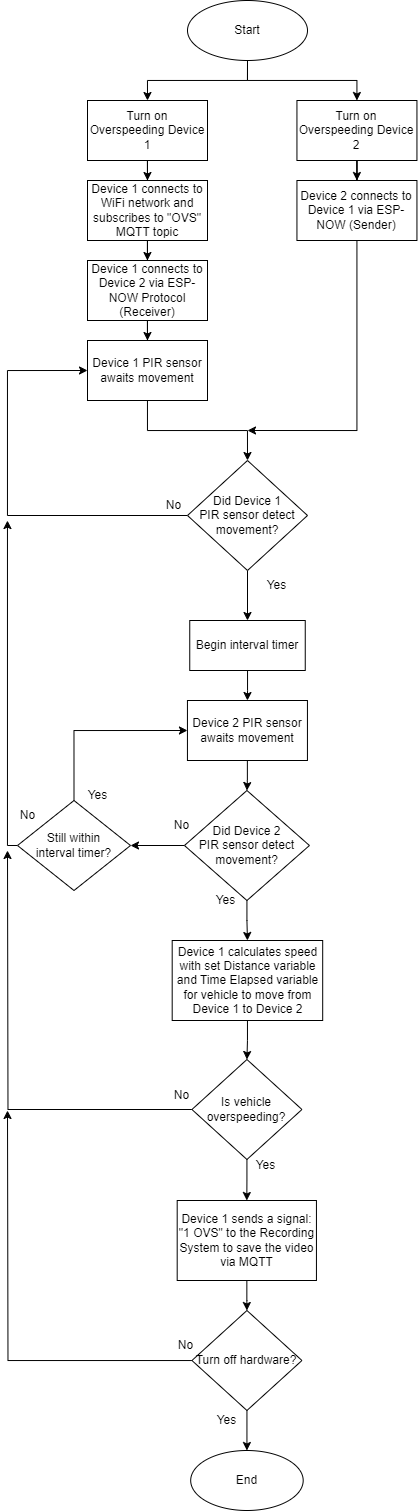

The diagram above was exported from draw.io. Its source (the exported page's mxGraphModel, read from the mxfile embedded in the PNG):
<mxGraphModel dx="913" dy="1603" grid="1" gridSize="10" guides="1" tooltips="1" connect="1" arrows="1" fold="1" page="1" pageScale="1" pageWidth="850" pageHeight="1100" math="0" shadow="0">
  <root>
    <mxCell id="0" />
    <mxCell id="1" parent="0" />
    <mxCell id="Rv_8nFQpvILyS6SBei3u-12" style="edgeStyle=orthogonalEdgeStyle;rounded=0;orthogonalLoop=1;jettySize=auto;html=1;entryX=0.5;entryY=0;entryDx=0;entryDy=0;" edge="1" parent="1" source="Lx5FxVdhqiOAjh-NJIth-1" target="Rv_8nFQpvILyS6SBei3u-1">
      <mxGeometry relative="1" as="geometry" />
    </mxCell>
    <mxCell id="Rv_8nFQpvILyS6SBei3u-13" style="edgeStyle=orthogonalEdgeStyle;rounded=0;orthogonalLoop=1;jettySize=auto;html=1;" edge="1" parent="1" source="Lx5FxVdhqiOAjh-NJIth-1" target="Rv_8nFQpvILyS6SBei3u-2">
      <mxGeometry relative="1" as="geometry" />
    </mxCell>
    <mxCell id="Lx5FxVdhqiOAjh-NJIth-1" value="Start" style="ellipse;whiteSpace=wrap;html=1;" parent="1" vertex="1">
      <mxGeometry x="300" y="-340" width="120" height="60" as="geometry" />
    </mxCell>
    <mxCell id="Rv_8nFQpvILyS6SBei3u-18" style="edgeStyle=orthogonalEdgeStyle;rounded=0;orthogonalLoop=1;jettySize=auto;html=1;entryX=0;entryY=0.5;entryDx=0;entryDy=0;" edge="1" parent="1" source="Lx5FxVdhqiOAjh-NJIth-3" target="Rv_8nFQpvILyS6SBei3u-5">
      <mxGeometry relative="1" as="geometry">
        <Array as="points">
          <mxPoint x="120" y="175" />
          <mxPoint x="120" y="30" />
        </Array>
      </mxGeometry>
    </mxCell>
    <mxCell id="Rv_8nFQpvILyS6SBei3u-41" style="edgeStyle=orthogonalEdgeStyle;rounded=0;orthogonalLoop=1;jettySize=auto;html=1;entryX=0.5;entryY=0;entryDx=0;entryDy=0;" edge="1" parent="1" source="Lx5FxVdhqiOAjh-NJIth-3" target="Lx5FxVdhqiOAjh-NJIth-9">
      <mxGeometry relative="1" as="geometry" />
    </mxCell>
    <mxCell id="Lx5FxVdhqiOAjh-NJIth-3" value="Did Device 1 &lt;br&gt;PIR sensor detect movement?" style="rhombus;whiteSpace=wrap;html=1;" parent="1" vertex="1">
      <mxGeometry x="300" y="120" width="120" height="110" as="geometry" />
    </mxCell>
    <mxCell id="Lx5FxVdhqiOAjh-NJIth-6" value="No" style="text;html=1;align=center;verticalAlign=middle;resizable=0;points=[];autosize=1;strokeColor=none;fillColor=none;" parent="1" vertex="1">
      <mxGeometry x="265.5" y="150" width="40" height="30" as="geometry" />
    </mxCell>
    <mxCell id="Lx5FxVdhqiOAjh-NJIth-8" value="Yes" style="text;html=1;align=center;verticalAlign=middle;resizable=0;points=[];autosize=1;strokeColor=none;fillColor=none;" parent="1" vertex="1">
      <mxGeometry x="369.44" y="230" width="40" height="30" as="geometry" />
    </mxCell>
    <mxCell id="Rv_8nFQpvILyS6SBei3u-19" style="edgeStyle=orthogonalEdgeStyle;rounded=0;orthogonalLoop=1;jettySize=auto;html=1;entryX=0.5;entryY=0;entryDx=0;entryDy=0;" edge="1" parent="1" source="Lx5FxVdhqiOAjh-NJIth-9" target="Rv_8nFQpvILyS6SBei3u-15">
      <mxGeometry relative="1" as="geometry" />
    </mxCell>
    <mxCell id="Lx5FxVdhqiOAjh-NJIth-9" value="Begin interval timer" style="rounded=0;whiteSpace=wrap;html=1;" parent="1" vertex="1">
      <mxGeometry x="302.25" y="280" width="115.5" height="50" as="geometry" />
    </mxCell>
    <mxCell id="Lx5FxVdhqiOAjh-NJIth-13" value="" style="edgeStyle=orthogonalEdgeStyle;rounded=0;orthogonalLoop=1;jettySize=auto;html=1;" parent="1" source="Lx5FxVdhqiOAjh-NJIth-10" target="Lx5FxVdhqiOAjh-NJIth-12" edge="1">
      <mxGeometry relative="1" as="geometry" />
    </mxCell>
    <mxCell id="Lx5FxVdhqiOAjh-NJIth-16" value="" style="edgeStyle=orthogonalEdgeStyle;rounded=0;orthogonalLoop=1;jettySize=auto;html=1;" parent="1" source="Lx5FxVdhqiOAjh-NJIth-10" target="Lx5FxVdhqiOAjh-NJIth-15" edge="1">
      <mxGeometry relative="1" as="geometry" />
    </mxCell>
    <mxCell id="Lx5FxVdhqiOAjh-NJIth-10" value="Did Device 2&lt;br style=&quot;border-color: var(--border-color);&quot;&gt;PIR sensor detect movement?" style="rhombus;whiteSpace=wrap;html=1;rounded=0;" parent="1" vertex="1">
      <mxGeometry x="296.94" y="450" width="125" height="110" as="geometry" />
    </mxCell>
    <mxCell id="Rv_8nFQpvILyS6SBei3u-26" style="edgeStyle=orthogonalEdgeStyle;rounded=0;orthogonalLoop=1;jettySize=auto;html=1;" edge="1" parent="1" source="Lx5FxVdhqiOAjh-NJIth-12" target="Rv_8nFQpvILyS6SBei3u-24">
      <mxGeometry relative="1" as="geometry" />
    </mxCell>
    <mxCell id="Lx5FxVdhqiOAjh-NJIth-12" value="Device 1 calculates speed with set Distance variable and Time Elapsed variable for vehicle to move from Device 1 to Device 2" style="whiteSpace=wrap;html=1;rounded=0;" parent="1" vertex="1">
      <mxGeometry x="284.69" y="600" width="150.5" height="80" as="geometry" />
    </mxCell>
    <mxCell id="Lx5FxVdhqiOAjh-NJIth-14" value="Yes" style="text;html=1;align=center;verticalAlign=middle;resizable=0;points=[];autosize=1;strokeColor=none;fillColor=none;" parent="1" vertex="1">
      <mxGeometry x="318.44" y="545" width="40" height="30" as="geometry" />
    </mxCell>
    <mxCell id="Rv_8nFQpvILyS6SBei3u-29" style="edgeStyle=orthogonalEdgeStyle;rounded=0;orthogonalLoop=1;jettySize=auto;html=1;exitX=0.5;exitY=0;exitDx=0;exitDy=0;entryX=0;entryY=0.5;entryDx=0;entryDy=0;" edge="1" parent="1" source="Lx5FxVdhqiOAjh-NJIth-15" target="Rv_8nFQpvILyS6SBei3u-15">
      <mxGeometry relative="1" as="geometry">
        <mxPoint x="130" y="180" as="targetPoint" />
        <Array as="points">
          <mxPoint x="186" y="390" />
        </Array>
      </mxGeometry>
    </mxCell>
    <mxCell id="Rv_8nFQpvILyS6SBei3u-43" style="edgeStyle=orthogonalEdgeStyle;rounded=0;orthogonalLoop=1;jettySize=auto;html=1;" edge="1" parent="1" source="Lx5FxVdhqiOAjh-NJIth-15">
      <mxGeometry relative="1" as="geometry">
        <mxPoint x="120" y="180" as="targetPoint" />
        <Array as="points">
          <mxPoint x="120" y="505" />
          <mxPoint x="120" y="180" />
        </Array>
      </mxGeometry>
    </mxCell>
    <mxCell id="Lx5FxVdhqiOAjh-NJIth-15" value="Still within &lt;br&gt;interval timer?" style="rhombus;whiteSpace=wrap;html=1;rounded=0;" parent="1" vertex="1">
      <mxGeometry x="130" y="460" width="113" height="90" as="geometry" />
    </mxCell>
    <mxCell id="Lx5FxVdhqiOAjh-NJIth-20" value="No" style="text;html=1;align=center;verticalAlign=middle;resizable=0;points=[];autosize=1;strokeColor=none;fillColor=none;" parent="1" vertex="1">
      <mxGeometry x="120" y="460" width="40" height="30" as="geometry" />
    </mxCell>
    <mxCell id="Lx5FxVdhqiOAjh-NJIth-24" value="No" style="text;html=1;align=center;verticalAlign=middle;resizable=0;points=[];autosize=1;strokeColor=none;fillColor=none;" parent="1" vertex="1">
      <mxGeometry x="273.69" y="470" width="40" height="30" as="geometry" />
    </mxCell>
    <mxCell id="ObX8C9m_a-rFlt3IML2l-3" style="edgeStyle=orthogonalEdgeStyle;rounded=0;orthogonalLoop=1;jettySize=auto;html=1;" parent="1" source="ObX8C9m_a-rFlt3IML2l-1" edge="1">
      <mxGeometry relative="1" as="geometry">
        <mxPoint x="120" y="770" as="targetPoint" />
      </mxGeometry>
    </mxCell>
    <mxCell id="ObX8C9m_a-rFlt3IML2l-6" style="edgeStyle=orthogonalEdgeStyle;rounded=0;orthogonalLoop=1;jettySize=auto;html=1;entryX=0.5;entryY=0;entryDx=0;entryDy=0;" parent="1" source="ObX8C9m_a-rFlt3IML2l-1" target="ObX8C9m_a-rFlt3IML2l-5" edge="1">
      <mxGeometry relative="1" as="geometry" />
    </mxCell>
    <mxCell id="ObX8C9m_a-rFlt3IML2l-1" value="Turn off hardware?" style="rhombus;whiteSpace=wrap;html=1;rounded=0;" parent="1" vertex="1">
      <mxGeometry x="304.44" y="970" width="110" height="100" as="geometry" />
    </mxCell>
    <mxCell id="ObX8C9m_a-rFlt3IML2l-4" value="No" style="text;html=1;align=center;verticalAlign=middle;resizable=0;points=[];autosize=1;strokeColor=none;fillColor=none;" parent="1" vertex="1">
      <mxGeometry x="278.44" y="990" width="40" height="30" as="geometry" />
    </mxCell>
    <mxCell id="ObX8C9m_a-rFlt3IML2l-5" value="End" style="ellipse;whiteSpace=wrap;html=1;" parent="1" vertex="1">
      <mxGeometry x="303.19" y="1110" width="112.5" height="60" as="geometry" />
    </mxCell>
    <mxCell id="ObX8C9m_a-rFlt3IML2l-7" value="Yes" style="text;html=1;align=center;verticalAlign=middle;resizable=0;points=[];autosize=1;strokeColor=none;fillColor=none;" parent="1" vertex="1">
      <mxGeometry x="319.44" y="1065" width="40" height="30" as="geometry" />
    </mxCell>
    <mxCell id="Rv_8nFQpvILyS6SBei3u-9" style="edgeStyle=orthogonalEdgeStyle;rounded=0;orthogonalLoop=1;jettySize=auto;html=1;entryX=0.5;entryY=0;entryDx=0;entryDy=0;" edge="1" parent="1" source="Rv_8nFQpvILyS6SBei3u-1" target="Rv_8nFQpvILyS6SBei3u-3">
      <mxGeometry relative="1" as="geometry" />
    </mxCell>
    <mxCell id="Rv_8nFQpvILyS6SBei3u-1" value="Turn on Overspeeding Device 1" style="whiteSpace=wrap;html=1;" vertex="1" parent="1">
      <mxGeometry x="200" y="-240" width="120" height="60" as="geometry" />
    </mxCell>
    <mxCell id="Rv_8nFQpvILyS6SBei3u-14" style="edgeStyle=orthogonalEdgeStyle;rounded=0;orthogonalLoop=1;jettySize=auto;html=1;entryX=0.5;entryY=0;entryDx=0;entryDy=0;" edge="1" parent="1" source="Rv_8nFQpvILyS6SBei3u-2" target="Rv_8nFQpvILyS6SBei3u-6">
      <mxGeometry relative="1" as="geometry" />
    </mxCell>
    <mxCell id="Rv_8nFQpvILyS6SBei3u-2" value="Turn on Overspeeding Device 2" style="whiteSpace=wrap;html=1;" vertex="1" parent="1">
      <mxGeometry x="409.44" y="-240" width="120" height="60" as="geometry" />
    </mxCell>
    <mxCell id="Rv_8nFQpvILyS6SBei3u-10" style="edgeStyle=orthogonalEdgeStyle;rounded=0;orthogonalLoop=1;jettySize=auto;html=1;" edge="1" parent="1" source="Rv_8nFQpvILyS6SBei3u-3" target="Rv_8nFQpvILyS6SBei3u-4">
      <mxGeometry relative="1" as="geometry" />
    </mxCell>
    <mxCell id="Rv_8nFQpvILyS6SBei3u-3" value="Device 1 connects to WiFi network and subscribes to &quot;OVS&quot; MQTT topic" style="whiteSpace=wrap;html=1;" vertex="1" parent="1">
      <mxGeometry x="200" y="-160" width="120" height="60" as="geometry" />
    </mxCell>
    <mxCell id="Rv_8nFQpvILyS6SBei3u-11" style="edgeStyle=orthogonalEdgeStyle;rounded=0;orthogonalLoop=1;jettySize=auto;html=1;entryX=0.5;entryY=0;entryDx=0;entryDy=0;" edge="1" parent="1" source="Rv_8nFQpvILyS6SBei3u-4" target="Rv_8nFQpvILyS6SBei3u-5">
      <mxGeometry relative="1" as="geometry" />
    </mxCell>
    <mxCell id="Rv_8nFQpvILyS6SBei3u-4" value="Device 1 connects to Device 2 via ESP-NOW Protocol (Receiver)" style="whiteSpace=wrap;html=1;" vertex="1" parent="1">
      <mxGeometry x="200" y="-80" width="120" height="60" as="geometry" />
    </mxCell>
    <mxCell id="Rv_8nFQpvILyS6SBei3u-8" style="edgeStyle=orthogonalEdgeStyle;rounded=0;orthogonalLoop=1;jettySize=auto;html=1;entryX=0.5;entryY=0;entryDx=0;entryDy=0;" edge="1" parent="1" source="Rv_8nFQpvILyS6SBei3u-5" target="Lx5FxVdhqiOAjh-NJIth-3">
      <mxGeometry relative="1" as="geometry" />
    </mxCell>
    <mxCell id="Rv_8nFQpvILyS6SBei3u-5" value="Device 1 PIR sensor awaits movement" style="whiteSpace=wrap;html=1;" vertex="1" parent="1">
      <mxGeometry x="200" width="120" height="60" as="geometry" />
    </mxCell>
    <mxCell id="Rv_8nFQpvILyS6SBei3u-39" style="edgeStyle=orthogonalEdgeStyle;rounded=0;orthogonalLoop=1;jettySize=auto;html=1;" edge="1" parent="1" source="Rv_8nFQpvILyS6SBei3u-6">
      <mxGeometry relative="1" as="geometry">
        <mxPoint x="360" y="90" as="targetPoint" />
        <Array as="points">
          <mxPoint x="469" y="90" />
        </Array>
      </mxGeometry>
    </mxCell>
    <mxCell id="Rv_8nFQpvILyS6SBei3u-6" value="Device 2 connects to Device 1 via ESP-NOW (Sender)" style="whiteSpace=wrap;html=1;" vertex="1" parent="1">
      <mxGeometry x="409.44" y="-160" width="120" height="60" as="geometry" />
    </mxCell>
    <mxCell id="Rv_8nFQpvILyS6SBei3u-20" style="edgeStyle=orthogonalEdgeStyle;rounded=0;orthogonalLoop=1;jettySize=auto;html=1;" edge="1" parent="1" source="Rv_8nFQpvILyS6SBei3u-15" target="Lx5FxVdhqiOAjh-NJIth-10">
      <mxGeometry relative="1" as="geometry" />
    </mxCell>
    <mxCell id="Rv_8nFQpvILyS6SBei3u-15" value="Device 2 PIR sensor awaits movement" style="whiteSpace=wrap;html=1;" vertex="1" parent="1">
      <mxGeometry x="299.94" y="360" width="120" height="60" as="geometry" />
    </mxCell>
    <mxCell id="Rv_8nFQpvILyS6SBei3u-27" style="edgeStyle=orthogonalEdgeStyle;rounded=0;orthogonalLoop=1;jettySize=auto;html=1;entryX=0.5;entryY=0;entryDx=0;entryDy=0;" edge="1" parent="1" source="Rv_8nFQpvILyS6SBei3u-24" target="Rv_8nFQpvILyS6SBei3u-25">
      <mxGeometry relative="1" as="geometry" />
    </mxCell>
    <mxCell id="Rv_8nFQpvILyS6SBei3u-45" style="edgeStyle=orthogonalEdgeStyle;rounded=0;orthogonalLoop=1;jettySize=auto;html=1;" edge="1" parent="1" source="Rv_8nFQpvILyS6SBei3u-24">
      <mxGeometry relative="1" as="geometry">
        <mxPoint x="120" y="510" as="targetPoint" />
      </mxGeometry>
    </mxCell>
    <mxCell id="Rv_8nFQpvILyS6SBei3u-24" value="Is vehicle overspeeding?" style="rhombus;whiteSpace=wrap;html=1;" vertex="1" parent="1">
      <mxGeometry x="304.44" y="719" width="110" height="100" as="geometry" />
    </mxCell>
    <mxCell id="Rv_8nFQpvILyS6SBei3u-47" style="edgeStyle=orthogonalEdgeStyle;rounded=0;orthogonalLoop=1;jettySize=auto;html=1;entryX=0.5;entryY=0;entryDx=0;entryDy=0;" edge="1" parent="1" source="Rv_8nFQpvILyS6SBei3u-25" target="ObX8C9m_a-rFlt3IML2l-1">
      <mxGeometry relative="1" as="geometry" />
    </mxCell>
    <mxCell id="Rv_8nFQpvILyS6SBei3u-25" value="Device 1 sends a signal: &quot;1 OVS&quot; to the Recording System to save the video via MQTT" style="whiteSpace=wrap;html=1;rounded=0;" vertex="1" parent="1">
      <mxGeometry x="289.69" y="860" width="139.25" height="80" as="geometry" />
    </mxCell>
    <mxCell id="Rv_8nFQpvILyS6SBei3u-42" value="Yes" style="text;html=1;align=center;verticalAlign=middle;resizable=0;points=[];autosize=1;strokeColor=none;fillColor=none;" vertex="1" parent="1">
      <mxGeometry x="190" y="440" width="40" height="30" as="geometry" />
    </mxCell>
    <mxCell id="Rv_8nFQpvILyS6SBei3u-44" value="Yes" style="text;html=1;align=center;verticalAlign=middle;resizable=0;points=[];autosize=1;strokeColor=none;fillColor=none;" vertex="1" parent="1">
      <mxGeometry x="358.44" y="810" width="40" height="30" as="geometry" />
    </mxCell>
    <mxCell id="Rv_8nFQpvILyS6SBei3u-46" value="No" style="text;html=1;align=center;verticalAlign=middle;resizable=0;points=[];autosize=1;strokeColor=none;fillColor=none;" vertex="1" parent="1">
      <mxGeometry x="273.69" y="740" width="40" height="30" as="geometry" />
    </mxCell>
  </root>
</mxGraphModel>